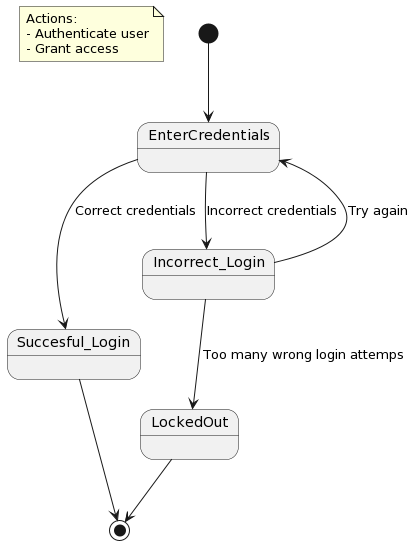

The diagram above was rendered by PlantUML. Its source (embedded in the PNG):
@startuml
note "Actions:\n- Authenticate user\n- Grant access" as a
[*] --> EnterCredentials
EnterCredentials --> Succesful_Login: Correct credentials
EnterCredentials --> Incorrect_Login : Incorrect credentials
Incorrect_Login-->EnterCredentials : Try again
Incorrect_Login --> LockedOut : Too many wrong login attemps

Succesful_Login --> [*]
LockedOut--> [*]
@enduml